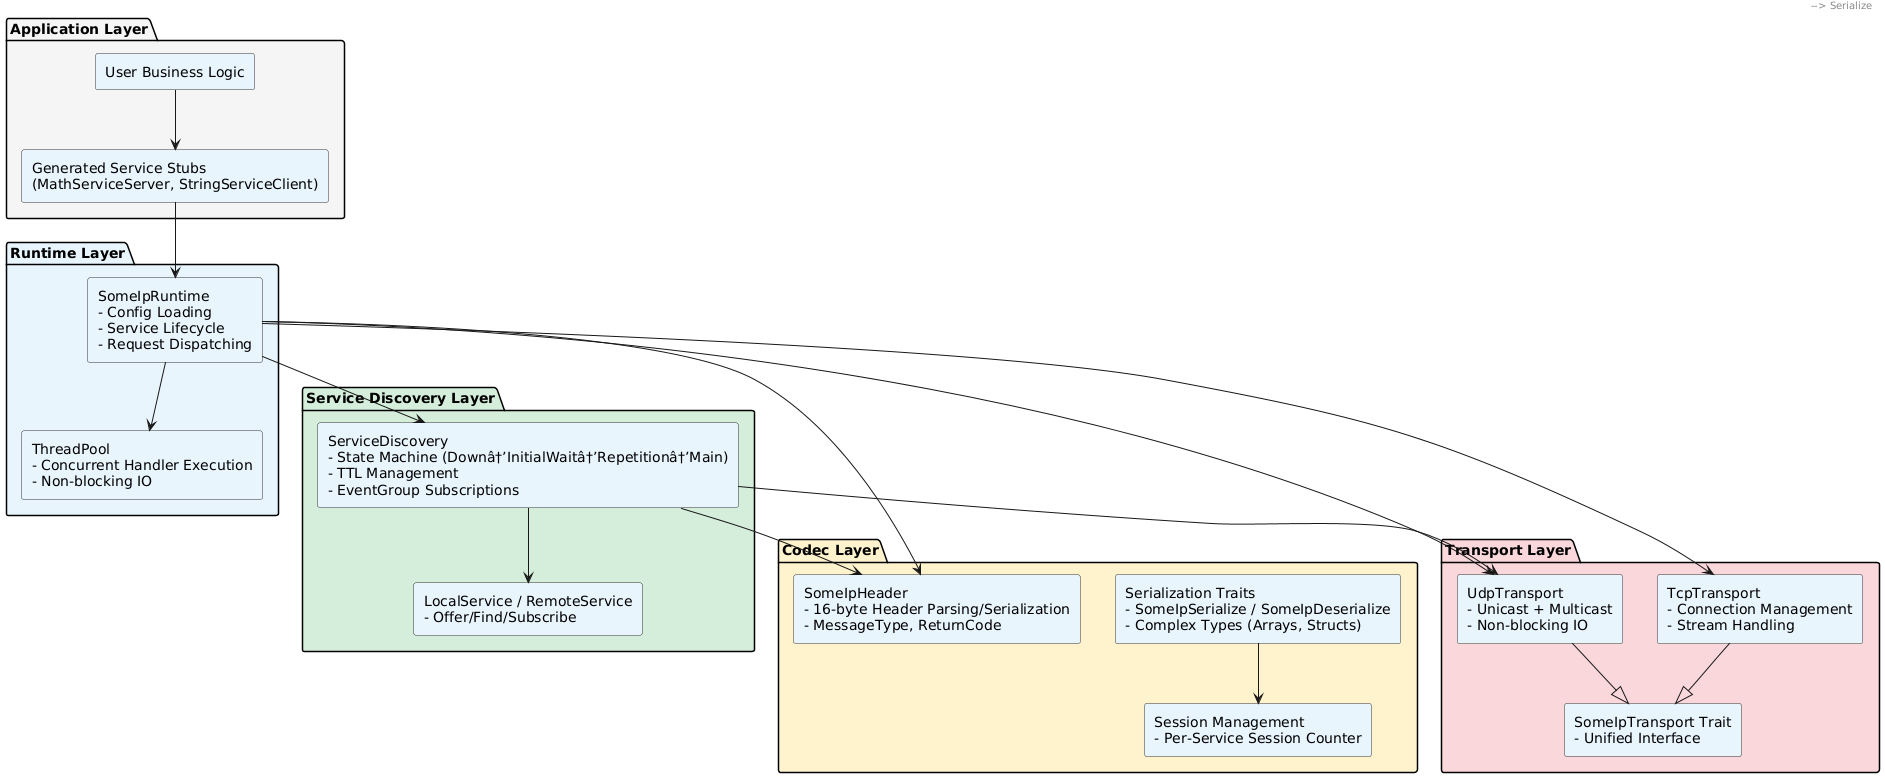

The diagram above was rendered by PlantUML. Its source (embedded in the PNG):
@startuml
skinparam backgroundColor #FEFEFE
skinparam rectangleBorderColor #333
skinparam rectangleBackgroundColor #E8F4FD

package "Application Layer" #F5F5F5 {
    rectangle "Generated Service Stubs\n(MathServiceServer, StringServiceClient)" as GenCode
    rectangle "User Business Logic" as UserLogic
}

package "Runtime Layer" #E8F4FD {
    rectangle "SomeIpRuntime\n- Config Loading\n- Service Lifecycle\n- Request Dispatching" as Runtime
    rectangle "ThreadPool\n- Concurrent Handler Execution\n- Non-blocking IO" as Pool
}

package "Service Discovery Layer" #D4EDDA {
    rectangle "ServiceDiscovery\n- State Machine (Downâ†’InitialWaitâ†’Repetitionâ†’Main)\n- TTL Management\n- EventGroup Subscriptions" as SD
    rectangle "LocalService / RemoteService\n- Offer/Find/Subscribe" as SvcState
}

package "Codec Layer" #FFF3CD {
    rectangle "SomeIpHeader\n- 16-byte Header Parsing/Serialization\n- MessageType, ReturnCode" as Header
    rectangle "Serialization Traits\n- SomeIpSerialize / SomeIpDeserialize\n- Complex Types (Arrays, Structs)" as Serialize
    rectangle "Session Management\n- Per-Service Session Counter" as Session
}

package "Transport Layer" #F8D7DA {
    rectangle "UdpTransport\n- Unicast + Multicast\n- Non-blocking IO" as UdpT
    rectangle "TcpTransport\n- Connection Management\n- Stream Handling" as TcpT
    rectangle "SomeIpTransport Trait\n- Unified Interface" as Trait
}

UserLogic --> GenCode
GenCode --> Runtime
Runtime --> Pool
Runtime --> SD
SD --> SvcState
Runtime --> Header
SD --> Header
Header --> Serialize
Serialize --> Session
SD --> UdpT
Runtime --> UdpT
Runtime --> TcpT
UdpT --|> Trait
TcpT --|> Trait
@enduml